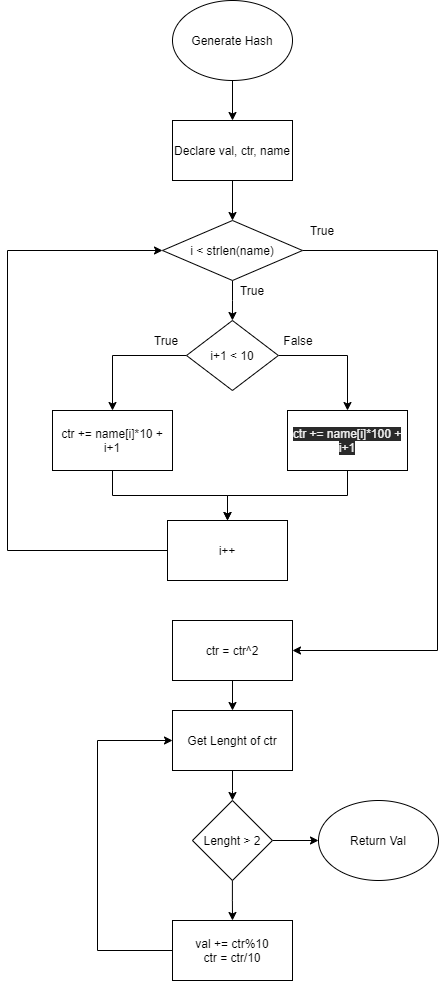

The diagram above was exported from draw.io. Its source (the exported page's mxGraphModel, read from the mxfile embedded in the PNG):
<mxGraphModel dx="890" dy="800" grid="1" gridSize="10" guides="1" tooltips="1" connect="1" arrows="1" fold="1" page="1" pageScale="1" pageWidth="850" pageHeight="1100" math="0" shadow="0">
  <root>
    <mxCell id="0" />
    <mxCell id="1" parent="0" />
    <mxCell id="194" style="edgeStyle=orthogonalEdgeStyle;rounded=0;orthogonalLoop=1;jettySize=auto;html=1;entryX=0.5;entryY=0;entryDx=0;entryDy=0;" edge="1" parent="1" source="195" target="197">
      <mxGeometry relative="1" as="geometry" />
    </mxCell>
    <mxCell id="195" value="Generate Hash" style="ellipse;whiteSpace=wrap;html=1;" vertex="1" parent="1">
      <mxGeometry x="375" y="40" width="120" height="80" as="geometry" />
    </mxCell>
    <mxCell id="196" style="edgeStyle=orthogonalEdgeStyle;rounded=0;orthogonalLoop=1;jettySize=auto;html=1;entryX=0.5;entryY=0;entryDx=0;entryDy=0;" edge="1" parent="1" source="197" target="200">
      <mxGeometry relative="1" as="geometry" />
    </mxCell>
    <mxCell id="197" value="Declare val, ctr, name" style="rounded=0;whiteSpace=wrap;html=1;" vertex="1" parent="1">
      <mxGeometry x="375" y="160" width="120" height="60" as="geometry" />
    </mxCell>
    <mxCell id="198" style="edgeStyle=orthogonalEdgeStyle;rounded=0;orthogonalLoop=1;jettySize=auto;html=1;entryX=0.5;entryY=0;entryDx=0;entryDy=0;" edge="1" parent="1" source="200" target="203">
      <mxGeometry relative="1" as="geometry" />
    </mxCell>
    <mxCell id="199" style="edgeStyle=orthogonalEdgeStyle;rounded=0;orthogonalLoop=1;jettySize=auto;html=1;entryX=1;entryY=0.5;entryDx=0;entryDy=0;" edge="1" parent="1" source="200" target="215">
      <mxGeometry relative="1" as="geometry">
        <Array as="points">
          <mxPoint x="640" y="290" />
          <mxPoint x="640" y="690" />
        </Array>
      </mxGeometry>
    </mxCell>
    <mxCell id="200" value="i &amp;lt; strlen(name)" style="rhombus;whiteSpace=wrap;html=1;" vertex="1" parent="1">
      <mxGeometry x="365" y="260" width="140" height="60" as="geometry" />
    </mxCell>
    <mxCell id="201" style="edgeStyle=orthogonalEdgeStyle;rounded=0;orthogonalLoop=1;jettySize=auto;html=1;exitX=0;exitY=0.5;exitDx=0;exitDy=0;entryX=0.5;entryY=0;entryDx=0;entryDy=0;" edge="1" parent="1" source="203" target="206">
      <mxGeometry relative="1" as="geometry">
        <Array as="points">
          <mxPoint x="315" y="395" />
        </Array>
      </mxGeometry>
    </mxCell>
    <mxCell id="202" style="edgeStyle=orthogonalEdgeStyle;rounded=0;orthogonalLoop=1;jettySize=auto;html=1;entryX=0.5;entryY=0;entryDx=0;entryDy=0;" edge="1" parent="1" source="203" target="208">
      <mxGeometry relative="1" as="geometry" />
    </mxCell>
    <mxCell id="203" value="i+1 &amp;lt; 10" style="rhombus;whiteSpace=wrap;html=1;" vertex="1" parent="1">
      <mxGeometry x="389" y="360" width="91.88" height="70" as="geometry" />
    </mxCell>
    <mxCell id="204" value="True" style="text;html=1;strokeColor=none;fillColor=none;align=center;verticalAlign=middle;whiteSpace=wrap;rounded=0;" vertex="1" parent="1">
      <mxGeometry x="435" y="320" width="40" height="20" as="geometry" />
    </mxCell>
    <mxCell id="205" style="edgeStyle=orthogonalEdgeStyle;rounded=0;orthogonalLoop=1;jettySize=auto;html=1;exitX=0.5;exitY=1;exitDx=0;exitDy=0;" edge="1" parent="1" source="206">
      <mxGeometry relative="1" as="geometry">
        <mxPoint x="430" y="560" as="targetPoint" />
      </mxGeometry>
    </mxCell>
    <mxCell id="206" value="ctr += name[i]*10 + i+1" style="rounded=0;whiteSpace=wrap;html=1;" vertex="1" parent="1">
      <mxGeometry x="255" y="450" width="120" height="60" as="geometry" />
    </mxCell>
    <mxCell id="207" style="edgeStyle=orthogonalEdgeStyle;rounded=0;orthogonalLoop=1;jettySize=auto;html=1;" edge="1" parent="1" source="208" target="210">
      <mxGeometry relative="1" as="geometry" />
    </mxCell>
    <mxCell id="208" value="&lt;span style=&quot;color: rgb(240 , 240 , 240) ; font-family: &amp;#34;helvetica&amp;#34; ; font-size: 12px ; font-style: normal ; font-weight: 400 ; letter-spacing: normal ; text-align: center ; text-indent: 0px ; text-transform: none ; word-spacing: 0px ; background-color: rgb(42 , 42 , 42) ; display: inline ; float: none&quot;&gt;ctr += name[i]*100 + i+1&lt;/span&gt;" style="rounded=0;whiteSpace=wrap;html=1;" vertex="1" parent="1">
      <mxGeometry x="490" y="450" width="120" height="60" as="geometry" />
    </mxCell>
    <mxCell id="209" style="edgeStyle=orthogonalEdgeStyle;rounded=0;orthogonalLoop=1;jettySize=auto;html=1;entryX=0;entryY=0.5;entryDx=0;entryDy=0;" edge="1" parent="1" source="210" target="200">
      <mxGeometry relative="1" as="geometry">
        <Array as="points">
          <mxPoint x="210" y="590" />
          <mxPoint x="210" y="290" />
        </Array>
      </mxGeometry>
    </mxCell>
    <mxCell id="210" value="i++" style="rounded=0;whiteSpace=wrap;html=1;" vertex="1" parent="1">
      <mxGeometry x="370" y="560" width="120" height="60" as="geometry" />
    </mxCell>
    <mxCell id="211" value="True" style="text;html=1;strokeColor=none;fillColor=none;align=center;verticalAlign=middle;whiteSpace=wrap;rounded=0;" vertex="1" parent="1">
      <mxGeometry x="349" y="370" width="40" height="20" as="geometry" />
    </mxCell>
    <mxCell id="212" value="False" style="text;html=1;strokeColor=none;fillColor=none;align=center;verticalAlign=middle;whiteSpace=wrap;rounded=0;" vertex="1" parent="1">
      <mxGeometry x="480.88" y="370" width="40" height="20" as="geometry" />
    </mxCell>
    <mxCell id="213" value="True" style="text;html=1;strokeColor=none;fillColor=none;align=center;verticalAlign=middle;whiteSpace=wrap;rounded=0;" vertex="1" parent="1">
      <mxGeometry x="505" y="260" width="40" height="20" as="geometry" />
    </mxCell>
    <mxCell id="214" style="edgeStyle=orthogonalEdgeStyle;rounded=0;orthogonalLoop=1;jettySize=auto;html=1;entryX=0.5;entryY=0;entryDx=0;entryDy=0;" edge="1" parent="1" source="215" target="220">
      <mxGeometry relative="1" as="geometry" />
    </mxCell>
    <mxCell id="215" value="ctr = ctr^2" style="rounded=0;whiteSpace=wrap;html=1;" vertex="1" parent="1">
      <mxGeometry x="375" y="660" width="120" height="60" as="geometry" />
    </mxCell>
    <mxCell id="216" style="edgeStyle=orthogonalEdgeStyle;rounded=0;orthogonalLoop=1;jettySize=auto;html=1;entryX=0;entryY=0.5;entryDx=0;entryDy=0;" edge="1" parent="1" source="218" target="221">
      <mxGeometry relative="1" as="geometry" />
    </mxCell>
    <mxCell id="217" style="edgeStyle=orthogonalEdgeStyle;rounded=0;orthogonalLoop=1;jettySize=auto;html=1;entryX=0.5;entryY=0;entryDx=0;entryDy=0;" edge="1" parent="1" source="218" target="223">
      <mxGeometry relative="1" as="geometry" />
    </mxCell>
    <mxCell id="218" value="Lenght &amp;gt; 2" style="rhombus;whiteSpace=wrap;html=1;" vertex="1" parent="1">
      <mxGeometry x="394.94" y="840" width="80" height="80" as="geometry" />
    </mxCell>
    <mxCell id="219" style="edgeStyle=orthogonalEdgeStyle;rounded=0;orthogonalLoop=1;jettySize=auto;html=1;entryX=0.5;entryY=0;entryDx=0;entryDy=0;" edge="1" parent="1" source="220" target="218">
      <mxGeometry relative="1" as="geometry" />
    </mxCell>
    <mxCell id="220" value="Get Lenght of ctr" style="rounded=0;whiteSpace=wrap;html=1;" vertex="1" parent="1">
      <mxGeometry x="375" y="750" width="120" height="60" as="geometry" />
    </mxCell>
    <mxCell id="221" value="Return Val" style="ellipse;whiteSpace=wrap;html=1;" vertex="1" parent="1">
      <mxGeometry x="521" y="840" width="120" height="80" as="geometry" />
    </mxCell>
    <mxCell id="222" style="edgeStyle=orthogonalEdgeStyle;rounded=0;orthogonalLoop=1;jettySize=auto;html=1;entryX=0;entryY=0.5;entryDx=0;entryDy=0;" edge="1" parent="1" source="223" target="220">
      <mxGeometry relative="1" as="geometry">
        <Array as="points">
          <mxPoint x="300" y="990" />
          <mxPoint x="300" y="780" />
        </Array>
      </mxGeometry>
    </mxCell>
    <mxCell id="223" value="val += ctr%10&lt;br&gt;ctr = ctr/10" style="rounded=0;whiteSpace=wrap;html=1;" vertex="1" parent="1">
      <mxGeometry x="375" y="960" width="120" height="60" as="geometry" />
    </mxCell>
  </root>
</mxGraphModel>